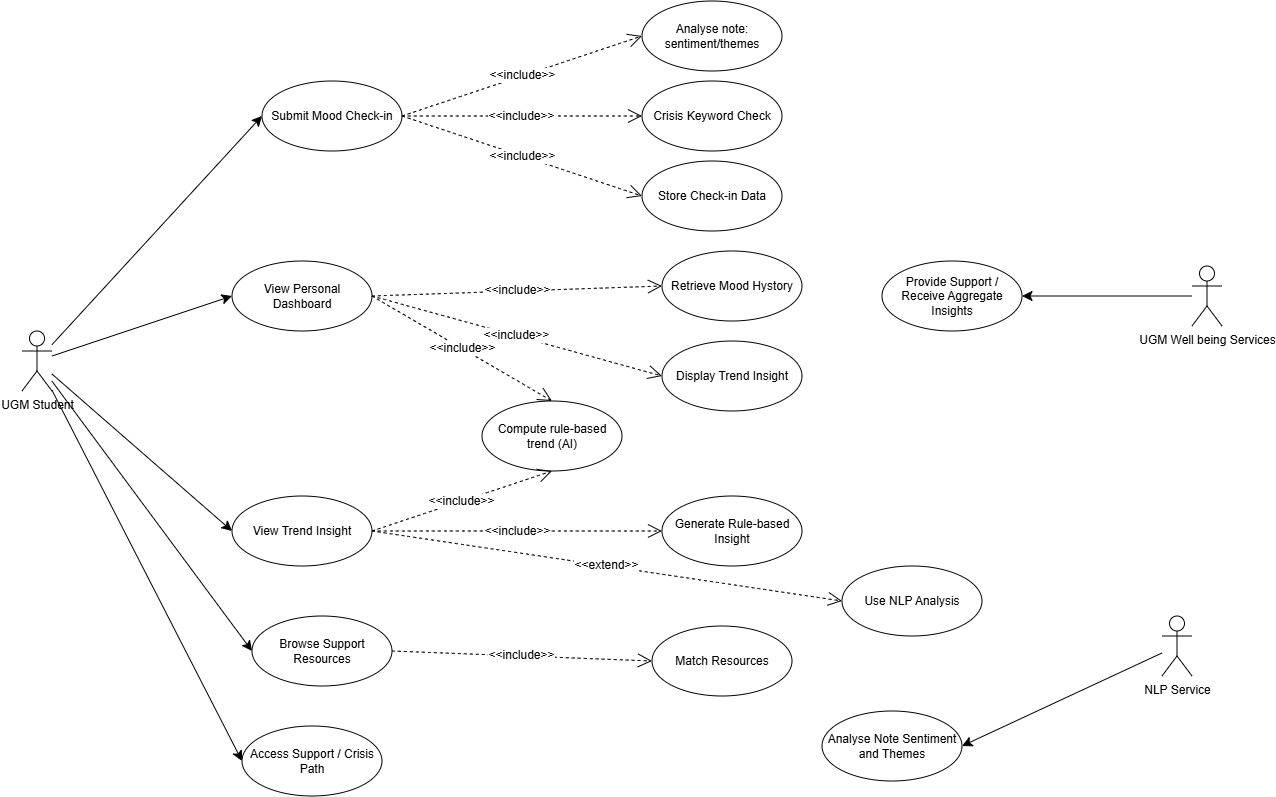

The diagram above was exported from draw.io. Its source (the exported page's mxGraphModel, read from the mxfile embedded in the PNG):
<mxGraphModel dx="2321" dy="940" grid="1" gridSize="10" guides="1" tooltips="1" connect="1" arrows="1" fold="1" page="1" pageScale="1" pageWidth="850" pageHeight="1100" math="0" shadow="0">
  <root>
    <mxCell id="0" />
    <mxCell id="1" parent="0" />
    <mxCell id="HLn3enDL79rmXJliUWq_-18" edge="1" parent="1" source="HLn3enDL79rmXJliUWq_-1" style="edgeStyle=none;curved=1;rounded=0;orthogonalLoop=1;jettySize=auto;html=1;entryX=0;entryY=0.5;entryDx=0;entryDy=0;fontSize=12;startSize=8;endSize=8;" target="HLn3enDL79rmXJliUWq_-2">
      <mxGeometry relative="1" as="geometry" />
    </mxCell>
    <mxCell id="HLn3enDL79rmXJliUWq_-19" edge="1" parent="1" source="HLn3enDL79rmXJliUWq_-1" style="edgeStyle=none;curved=1;rounded=0;orthogonalLoop=1;jettySize=auto;html=1;entryX=0;entryY=0.5;entryDx=0;entryDy=0;fontSize=12;startSize=8;endSize=8;" target="HLn3enDL79rmXJliUWq_-3">
      <mxGeometry relative="1" as="geometry" />
    </mxCell>
    <mxCell id="HLn3enDL79rmXJliUWq_-20" edge="1" parent="1" source="HLn3enDL79rmXJliUWq_-1" style="edgeStyle=none;curved=1;rounded=0;orthogonalLoop=1;jettySize=auto;html=1;entryX=0;entryY=0.5;entryDx=0;entryDy=0;fontSize=12;startSize=8;endSize=8;" target="HLn3enDL79rmXJliUWq_-4">
      <mxGeometry relative="1" as="geometry" />
    </mxCell>
    <mxCell id="HLn3enDL79rmXJliUWq_-21" edge="1" parent="1" source="HLn3enDL79rmXJliUWq_-1" style="edgeStyle=none;curved=1;rounded=0;orthogonalLoop=1;jettySize=auto;html=1;entryX=0;entryY=0.5;entryDx=0;entryDy=0;fontSize=12;startSize=8;endSize=8;" target="HLn3enDL79rmXJliUWq_-5">
      <mxGeometry relative="1" as="geometry" />
    </mxCell>
    <mxCell id="HLn3enDL79rmXJliUWq_-22" edge="1" parent="1" source="HLn3enDL79rmXJliUWq_-1" style="edgeStyle=none;curved=1;rounded=0;orthogonalLoop=1;jettySize=auto;html=1;entryX=0;entryY=0.5;entryDx=0;entryDy=0;fontSize=12;startSize=8;endSize=8;" target="HLn3enDL79rmXJliUWq_-6">
      <mxGeometry relative="1" as="geometry" />
    </mxCell>
    <mxCell id="HLn3enDL79rmXJliUWq_-1" parent="1" style="shape=umlActor;verticalLabelPosition=bottom;verticalAlign=top;html=1;" value="UGM Student" vertex="1">
      <mxGeometry height="60" width="30" x="-70" y="360" as="geometry" />
    </mxCell>
    <mxCell id="HLn3enDL79rmXJliUWq_-2" parent="1" style="ellipse;whiteSpace=wrap;html=1;" value="Submit Mood Check-in" vertex="1">
      <mxGeometry height="70" width="140" x="170" y="110" as="geometry" />
    </mxCell>
    <mxCell id="HLn3enDL79rmXJliUWq_-3" parent="1" style="ellipse;whiteSpace=wrap;html=1;" value="View Personal Dashboard" vertex="1">
      <mxGeometry height="70" width="140" x="140" y="290" as="geometry" />
    </mxCell>
    <mxCell id="HLn3enDL79rmXJliUWq_-4" parent="1" style="ellipse;whiteSpace=wrap;html=1;" value="View Trend Insight" vertex="1">
      <mxGeometry height="70" width="140" x="140" y="525" as="geometry" />
    </mxCell>
    <mxCell id="HLn3enDL79rmXJliUWq_-5" parent="1" style="ellipse;whiteSpace=wrap;html=1;" value="Browse Support Resources" vertex="1">
      <mxGeometry height="70" width="140" x="160" y="645" as="geometry" />
    </mxCell>
    <mxCell id="HLn3enDL79rmXJliUWq_-6" parent="1" style="ellipse;whiteSpace=wrap;html=1;" value="Access Support / Crisis Path" vertex="1">
      <mxGeometry height="70" width="140" x="150" y="755" as="geometry" />
    </mxCell>
    <mxCell id="HLn3enDL79rmXJliUWq_-7" parent="1" style="ellipse;whiteSpace=wrap;html=1;" value="Crisis Keyword Check" vertex="1">
      <mxGeometry height="70" width="140" x="550" y="110" as="geometry" />
    </mxCell>
    <mxCell id="HLn3enDL79rmXJliUWq_-8" parent="1" style="ellipse;whiteSpace=wrap;html=1;" value="Store Check-in Data" vertex="1">
      <mxGeometry height="70" width="140" x="550" y="190" as="geometry" />
    </mxCell>
    <mxCell id="HLn3enDL79rmXJliUWq_-9" parent="1" style="ellipse;whiteSpace=wrap;html=1;" value="Retrieve Mood Hystory" vertex="1">
      <mxGeometry height="70" width="140" x="570" y="280" as="geometry" />
    </mxCell>
    <mxCell id="HLn3enDL79rmXJliUWq_-10" parent="1" style="ellipse;whiteSpace=wrap;html=1;" value="Display Trend Insight" vertex="1">
      <mxGeometry height="70" width="140" x="570" y="370" as="geometry" />
    </mxCell>
    <mxCell id="HLn3enDL79rmXJliUWq_-11" parent="1" style="ellipse;whiteSpace=wrap;html=1;" value="Generate Rule-based Insight" vertex="1">
      <mxGeometry height="70" width="140" x="570" y="525" as="geometry" />
    </mxCell>
    <mxCell id="HLn3enDL79rmXJliUWq_-12" parent="1" style="ellipse;whiteSpace=wrap;html=1;" value="Use NLP Analysis" vertex="1">
      <mxGeometry height="70" width="140" x="750" y="595" as="geometry" />
    </mxCell>
    <mxCell id="HLn3enDL79rmXJliUWq_-13" parent="1" style="ellipse;whiteSpace=wrap;html=1;" value="Match Resources" vertex="1">
      <mxGeometry height="70" width="140" x="560" y="655" as="geometry" />
    </mxCell>
    <mxCell id="HLn3enDL79rmXJliUWq_-14" parent="1" style="ellipse;whiteSpace=wrap;html=1;" value="Provide Support / Receive Aggregate Insights" vertex="1">
      <mxGeometry height="70" width="140" x="790" y="290" as="geometry" />
    </mxCell>
    <mxCell id="HLn3enDL79rmXJliUWq_-32" edge="1" parent="1" source="HLn3enDL79rmXJliUWq_-15" style="edgeStyle=none;curved=1;rounded=0;orthogonalLoop=1;jettySize=auto;html=1;entryX=1;entryY=0.5;entryDx=0;entryDy=0;fontSize=12;startSize=8;endSize=8;" target="HLn3enDL79rmXJliUWq_-14">
      <mxGeometry relative="1" as="geometry" />
    </mxCell>
    <mxCell id="HLn3enDL79rmXJliUWq_-15" parent="1" style="shape=umlActor;verticalLabelPosition=bottom;verticalAlign=top;html=1;" value="UGM Well being Services" vertex="1">
      <mxGeometry height="60" width="30" x="1100" y="295" as="geometry" />
    </mxCell>
    <mxCell id="HLn3enDL79rmXJliUWq_-31" edge="1" parent="1" source="HLn3enDL79rmXJliUWq_-16" style="edgeStyle=none;curved=1;rounded=0;orthogonalLoop=1;jettySize=auto;html=1;entryX=1;entryY=0.5;entryDx=0;entryDy=0;fontSize=12;startSize=8;endSize=8;" target="HLn3enDL79rmXJliUWq_-17">
      <mxGeometry relative="1" as="geometry" />
    </mxCell>
    <mxCell id="HLn3enDL79rmXJliUWq_-16" parent="1" style="shape=umlActor;verticalLabelPosition=bottom;verticalAlign=top;html=1;" value="NLP Service" vertex="1">
      <mxGeometry height="60" width="30" x="1070" y="645" as="geometry" />
    </mxCell>
    <mxCell id="HLn3enDL79rmXJliUWq_-17" parent="1" style="ellipse;whiteSpace=wrap;html=1;" value="Analyse Note Sentiment and Themes" vertex="1">
      <mxGeometry height="70" width="140" x="730" y="740" as="geometry" />
    </mxCell>
    <mxCell id="HLn3enDL79rmXJliUWq_-23" edge="1" parent="1" source="HLn3enDL79rmXJliUWq_-2" style="endArrow=open;endSize=12;dashed=1;html=1;rounded=0;fontSize=12;curved=1;exitX=1;exitY=0.5;exitDx=0;exitDy=0;entryX=0;entryY=0.5;entryDx=0;entryDy=0;" target="HLn3enDL79rmXJliUWq_-7" value="&amp;lt;&amp;lt;include&amp;gt;&amp;gt;">
      <mxGeometry relative="1" width="160" as="geometry">
        <mxPoint as="offset" />
        <mxPoint x="330" y="250" as="sourcePoint" />
        <mxPoint x="490" y="250" as="targetPoint" />
      </mxGeometry>
    </mxCell>
    <mxCell id="HLn3enDL79rmXJliUWq_-24" edge="1" parent="1" source="HLn3enDL79rmXJliUWq_-2" style="endArrow=open;endSize=12;dashed=1;html=1;rounded=0;fontSize=12;curved=1;exitX=1;exitY=0.5;exitDx=0;exitDy=0;entryX=0;entryY=0.5;entryDx=0;entryDy=0;" target="HLn3enDL79rmXJliUWq_-8" value="&amp;lt;&amp;lt;include&amp;gt;&amp;gt;">
      <mxGeometry relative="1" width="160" as="geometry">
        <mxPoint as="offset" />
        <mxPoint x="350" y="195" as="sourcePoint" />
        <mxPoint x="450" y="125" as="targetPoint" />
      </mxGeometry>
    </mxCell>
    <mxCell id="HLn3enDL79rmXJliUWq_-25" edge="1" parent="1" source="HLn3enDL79rmXJliUWq_-3" style="endArrow=open;endSize=12;dashed=1;html=1;rounded=0;fontSize=12;curved=1;exitX=1;exitY=0.5;exitDx=0;exitDy=0;entryX=0;entryY=0.5;entryDx=0;entryDy=0;" target="HLn3enDL79rmXJliUWq_-9" value="&amp;lt;&amp;lt;include&amp;gt;&amp;gt;">
      <mxGeometry relative="1" width="160" as="geometry">
        <mxPoint as="offset" />
        <mxPoint x="350" y="195" as="sourcePoint" />
        <mxPoint x="450" y="205" as="targetPoint" />
      </mxGeometry>
    </mxCell>
    <mxCell id="HLn3enDL79rmXJliUWq_-26" edge="1" parent="1" source="HLn3enDL79rmXJliUWq_-3" style="endArrow=open;endSize=12;dashed=1;html=1;rounded=0;fontSize=12;curved=1;exitX=1;exitY=0.5;exitDx=0;exitDy=0;entryX=0;entryY=0.5;entryDx=0;entryDy=0;" target="HLn3enDL79rmXJliUWq_-10" value="&amp;lt;&amp;lt;include&amp;gt;&amp;gt;">
      <mxGeometry relative="1" width="160" as="geometry">
        <mxPoint as="offset" />
        <mxPoint x="400" y="280" as="sourcePoint" />
        <mxPoint x="510" y="280" as="targetPoint" />
      </mxGeometry>
    </mxCell>
    <mxCell id="HLn3enDL79rmXJliUWq_-27" edge="1" parent="1" source="HLn3enDL79rmXJliUWq_-4" style="endArrow=open;endSize=12;dashed=1;html=1;rounded=0;fontSize=12;curved=1;exitX=1;exitY=0.5;exitDx=0;exitDy=0;entryX=0;entryY=0.5;entryDx=0;entryDy=0;" target="HLn3enDL79rmXJliUWq_-11" value="&amp;lt;&amp;lt;include&amp;gt;&amp;gt;">
      <mxGeometry relative="1" width="160" as="geometry">
        <mxPoint as="offset" />
        <mxPoint x="390" y="585" as="sourcePoint" />
        <mxPoint x="500" y="585" as="targetPoint" />
      </mxGeometry>
    </mxCell>
    <mxCell id="HLn3enDL79rmXJliUWq_-28" edge="1" parent="1" source="HLn3enDL79rmXJliUWq_-5" style="endArrow=open;endSize=12;dashed=1;html=1;rounded=0;fontSize=12;curved=1;exitX=1;exitY=0.5;exitDx=0;exitDy=0;entryX=0;entryY=0.5;entryDx=0;entryDy=0;" target="HLn3enDL79rmXJliUWq_-13" value="&amp;lt;&amp;lt;include&amp;gt;&amp;gt;">
      <mxGeometry relative="1" width="160" as="geometry">
        <mxPoint as="offset" />
        <mxPoint x="440" y="545" as="sourcePoint" />
        <mxPoint x="550" y="545" as="targetPoint" />
      </mxGeometry>
    </mxCell>
    <mxCell id="HLn3enDL79rmXJliUWq_-29" edge="1" parent="1" source="HLn3enDL79rmXJliUWq_-4" style="endArrow=open;endSize=12;dashed=1;html=1;rounded=0;fontSize=12;curved=1;exitX=1;exitY=0.5;exitDx=0;exitDy=0;entryX=0;entryY=0.5;entryDx=0;entryDy=0;" target="HLn3enDL79rmXJliUWq_-12" value="&amp;lt;&amp;lt;extend&lt;span style=&quot;background-color: light-dark(#ffffff, var(--ge-dark-color, #121212)); color: light-dark(rgb(0, 0, 0), rgb(255, 255, 255));&quot;&gt;&amp;gt;&amp;gt;&lt;/span&gt;">
      <mxGeometry relative="1" width="160" as="geometry">
        <mxPoint as="offset" />
        <mxPoint x="500" y="575" as="sourcePoint" />
        <mxPoint x="610" y="575" as="targetPoint" />
      </mxGeometry>
    </mxCell>
    <mxCell id="HLn3enDL79rmXJliUWq_-34" parent="1" style="ellipse;whiteSpace=wrap;html=1;" value="Analyse note: sentiment/themes" vertex="1">
      <mxGeometry height="70" width="140" x="550" y="30" as="geometry" />
    </mxCell>
    <mxCell id="HLn3enDL79rmXJliUWq_-36" edge="1" parent="1" source="HLn3enDL79rmXJliUWq_-2" style="endArrow=open;endSize=12;dashed=1;html=1;rounded=0;fontSize=12;curved=1;exitX=1;exitY=0.5;exitDx=0;exitDy=0;entryX=0;entryY=0.5;entryDx=0;entryDy=0;" target="HLn3enDL79rmXJliUWq_-34" value="&amp;lt;&amp;lt;include&amp;gt;&amp;gt;">
      <mxGeometry relative="1" width="160" as="geometry">
        <mxPoint as="offset" />
        <mxPoint x="290" y="70" as="sourcePoint" />
        <mxPoint x="400" y="70" as="targetPoint" />
      </mxGeometry>
    </mxCell>
    <mxCell id="HLn3enDL79rmXJliUWq_-37" parent="1" style="ellipse;whiteSpace=wrap;html=1;" value="Compute rule-based trend (AI)" vertex="1">
      <mxGeometry height="70" width="140" x="390" y="430" as="geometry" />
    </mxCell>
    <mxCell id="HLn3enDL79rmXJliUWq_-38" edge="1" parent="1" source="HLn3enDL79rmXJliUWq_-3" style="endArrow=open;endSize=12;dashed=1;html=1;rounded=0;fontSize=12;curved=1;exitX=1;exitY=0.5;exitDx=0;exitDy=0;entryX=0.5;entryY=0;entryDx=0;entryDy=0;" target="HLn3enDL79rmXJliUWq_-37" value="&amp;lt;&amp;lt;include&amp;gt;&amp;gt;">
      <mxGeometry relative="1" width="160" as="geometry">
        <mxPoint as="offset" />
        <mxPoint x="190" y="370" as="sourcePoint" />
        <mxPoint x="300" y="370" as="targetPoint" />
      </mxGeometry>
    </mxCell>
    <mxCell id="HLn3enDL79rmXJliUWq_-39" edge="1" parent="1" source="HLn3enDL79rmXJliUWq_-4" style="endArrow=open;endSize=12;dashed=1;html=1;rounded=0;fontSize=12;curved=1;exitX=1;exitY=0.5;exitDx=0;exitDy=0;entryX=0.5;entryY=1;entryDx=0;entryDy=0;" target="HLn3enDL79rmXJliUWq_-37" value="&amp;lt;&amp;lt;include&amp;gt;&amp;gt;">
      <mxGeometry relative="1" width="160" as="geometry">
        <mxPoint as="offset" />
        <mxPoint x="150" y="400" as="sourcePoint" />
        <mxPoint x="370" y="510" as="targetPoint" />
      </mxGeometry>
    </mxCell>
  </root>
</mxGraphModel>